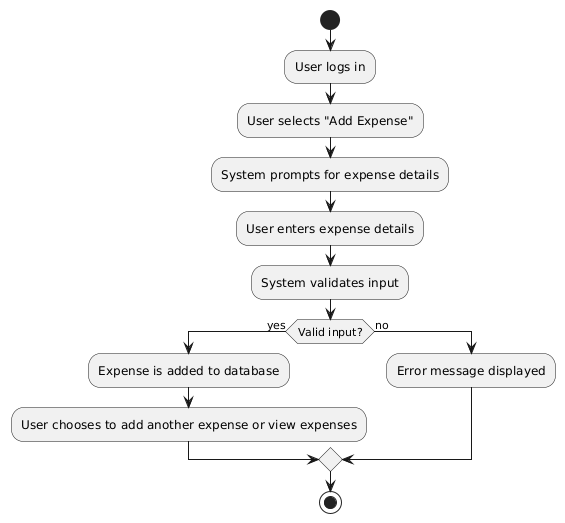

The diagram above was rendered by PlantUML. Its source (embedded in the PNG):
@startuml
start
:User logs in;
:User selects "Add Expense";
:System prompts for expense details;
:User enters expense details;
:System validates input;
if (Valid input?) then (yes)
  :Expense is added to database;
  :User chooses to add another expense or view expenses;
else (no)
  :Error message displayed;
endif
stop
@enduml